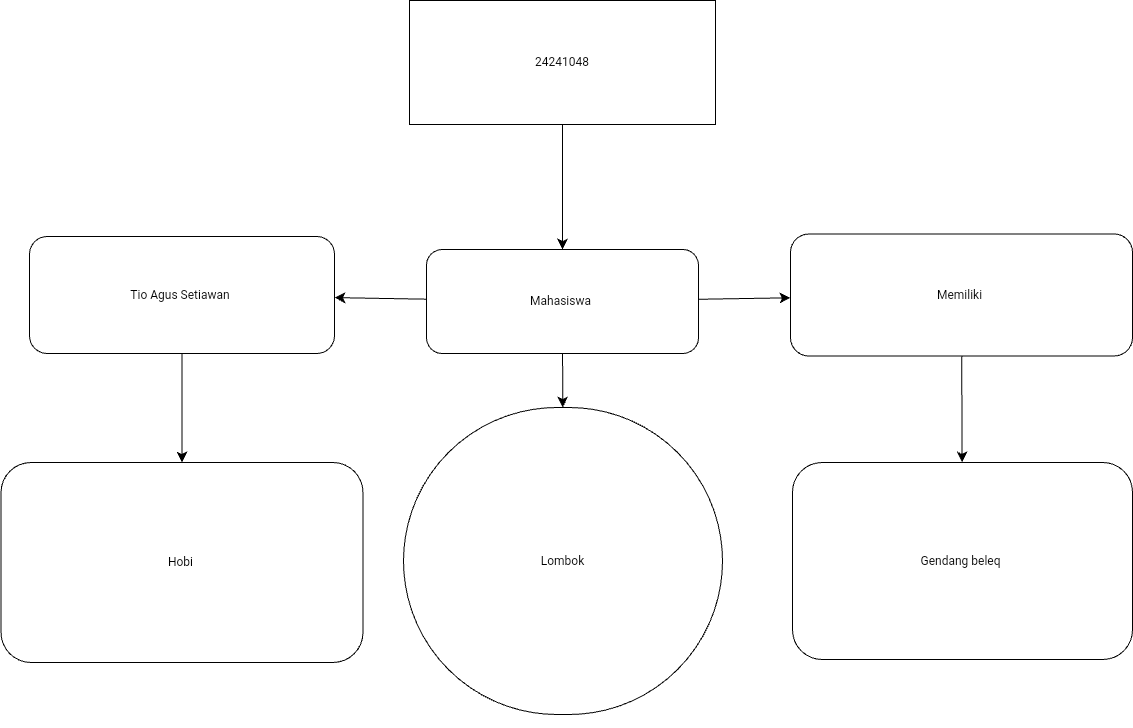

The diagram above was exported from draw.io. Its source (the exported page's mxGraphModel, read from the mxfile embedded in the PNG):
<mxGraphModel dx="1696" dy="2744" grid="0" gridSize="10" guides="1" tooltips="1" connect="1" arrows="1" fold="1" page="0" pageScale="1" pageWidth="827" pageHeight="1169" math="0" shadow="0">
  <root>
    <mxCell id="0" />
    <mxCell id="1" parent="0" />
    <mxCell id="crDFc8wYhAstvSf7xmk0-5" style="edgeStyle=none;curved=1;rounded=0;orthogonalLoop=1;jettySize=auto;html=1;fontSize=12;startSize=8;endSize=8;entryX=0.25;entryY=1;entryDx=0;entryDy=0;" parent="1" edge="1">
      <mxGeometry relative="1" as="geometry">
        <mxPoint x="184.75000000000017" y="-1.9999999999998863" as="targetPoint" />
        <mxPoint x="184.75000000000017" y="-1.9999999999998863" as="sourcePoint" />
      </mxGeometry>
    </mxCell>
    <mxCell id="czj29Xrb_DAz9qLfE62U-3" style="edgeStyle=none;curved=1;rounded=0;orthogonalLoop=1;jettySize=auto;html=1;entryX=0.5;entryY=1;entryDx=0;entryDy=0;fontSize=12;startSize=8;endSize=8;" parent="1" edge="1">
      <mxGeometry relative="1" as="geometry">
        <mxPoint x="306" y="432" as="sourcePoint" />
        <mxPoint x="306" y="432" as="targetPoint" />
      </mxGeometry>
    </mxCell>
    <mxCell id="zRFXz8FL8SEXq735eHBG-13" value="" style="edgeStyle=none;curved=1;rounded=0;orthogonalLoop=1;jettySize=auto;html=1;fontSize=12;startSize=8;endSize=8;" parent="1" source="zRFXz8FL8SEXq735eHBG-10" target="zRFXz8FL8SEXq735eHBG-12" edge="1">
      <mxGeometry relative="1" as="geometry" />
    </mxCell>
    <mxCell id="zRFXz8FL8SEXq735eHBG-10" value="24241048" style="whiteSpace=wrap;html=1;" parent="1" vertex="1">
      <mxGeometry x="143" y="-275" width="306" height="124" as="geometry" />
    </mxCell>
    <mxCell id="zRFXz8FL8SEXq735eHBG-11" style="edgeStyle=none;curved=1;rounded=0;orthogonalLoop=1;jettySize=auto;html=1;entryX=1;entryY=0.75;entryDx=0;entryDy=0;fontSize=12;startSize=8;endSize=8;" parent="1" source="zRFXz8FL8SEXq735eHBG-10" target="zRFXz8FL8SEXq735eHBG-10" edge="1">
      <mxGeometry relative="1" as="geometry" />
    </mxCell>
    <mxCell id="zRFXz8FL8SEXq735eHBG-20" value="" style="edgeStyle=none;curved=1;rounded=0;orthogonalLoop=1;jettySize=auto;html=1;fontSize=12;startSize=8;endSize=8;" parent="1" source="zRFXz8FL8SEXq735eHBG-12" target="zRFXz8FL8SEXq735eHBG-19" edge="1">
      <mxGeometry relative="1" as="geometry" />
    </mxCell>
    <mxCell id="zRFXz8FL8SEXq735eHBG-22" value="" style="edgeStyle=none;curved=1;rounded=0;orthogonalLoop=1;jettySize=auto;html=1;fontSize=12;startSize=8;endSize=8;" parent="1" source="zRFXz8FL8SEXq735eHBG-12" target="zRFXz8FL8SEXq735eHBG-21" edge="1">
      <mxGeometry relative="1" as="geometry" />
    </mxCell>
    <mxCell id="lqy95N1DR12e7KAiuha8-18" value="" style="edgeStyle=none;curved=1;rounded=0;orthogonalLoop=1;jettySize=auto;html=1;fontSize=12;startSize=8;endSize=8;" edge="1" parent="1" source="zRFXz8FL8SEXq735eHBG-12" target="lqy95N1DR12e7KAiuha8-17">
      <mxGeometry relative="1" as="geometry" />
    </mxCell>
    <mxCell id="zRFXz8FL8SEXq735eHBG-12" value="Mahasiswa&amp;nbsp;" style="rounded=1;whiteSpace=wrap;html=1;" parent="1" vertex="1">
      <mxGeometry x="160" y="-26" width="272" height="104" as="geometry" />
    </mxCell>
    <mxCell id="zRFXz8FL8SEXq735eHBG-24" value="" style="edgeStyle=none;curved=1;rounded=0;orthogonalLoop=1;jettySize=auto;html=1;fontSize=12;startSize=8;endSize=8;" parent="1" source="zRFXz8FL8SEXq735eHBG-19" target="zRFXz8FL8SEXq735eHBG-23" edge="1">
      <mxGeometry relative="1" as="geometry" />
    </mxCell>
    <mxCell id="zRFXz8FL8SEXq735eHBG-19" value="Memiliki&amp;nbsp;" style="rounded=1;whiteSpace=wrap;html=1;" parent="1" vertex="1">
      <mxGeometry x="524" y="-41.5" width="342" height="122" as="geometry" />
    </mxCell>
    <mxCell id="zRFXz8FL8SEXq735eHBG-26" value="" style="edgeStyle=none;curved=1;rounded=0;orthogonalLoop=1;jettySize=auto;html=1;fontSize=12;startSize=8;endSize=8;" parent="1" source="zRFXz8FL8SEXq735eHBG-21" target="zRFXz8FL8SEXq735eHBG-25" edge="1">
      <mxGeometry relative="1" as="geometry" />
    </mxCell>
    <mxCell id="zRFXz8FL8SEXq735eHBG-21" value="Tio Agus Setiawan&amp;nbsp;" style="rounded=1;whiteSpace=wrap;html=1;" parent="1" vertex="1">
      <mxGeometry x="-237" y="-39" width="305" height="117" as="geometry" />
    </mxCell>
    <mxCell id="zRFXz8FL8SEXq735eHBG-23" value="Gendang beleq&amp;nbsp;" style="rounded=1;whiteSpace=wrap;html=1;direction=south;" parent="1" vertex="1">
      <mxGeometry x="526" y="187" width="340" height="197" as="geometry" />
    </mxCell>
    <mxCell id="zRFXz8FL8SEXq735eHBG-25" value="Hobi&amp;nbsp;" style="rounded=1;whiteSpace=wrap;html=1;" parent="1" vertex="1">
      <mxGeometry x="-265.5" y="187" width="362" height="200" as="geometry" />
    </mxCell>
    <mxCell id="lqy95N1DR12e7KAiuha8-21" style="edgeStyle=none;curved=1;rounded=0;orthogonalLoop=1;jettySize=auto;html=1;fontSize=12;startSize=8;endSize=8;" edge="1" parent="1" source="lqy95N1DR12e7KAiuha8-17">
      <mxGeometry relative="1" as="geometry">
        <mxPoint x="328.75" y="441.16666666666697" as="targetPoint" />
      </mxGeometry>
    </mxCell>
    <mxCell id="lqy95N1DR12e7KAiuha8-17" value="Lombok" style="whiteSpace=wrap;html=1;rounded=1;arcSize=50;direction=south;" vertex="1" parent="1">
      <mxGeometry x="137" y="132" width="319" height="307" as="geometry" />
    </mxCell>
    <mxCell id="lqy95N1DR12e7KAiuha8-20" style="edgeStyle=none;curved=1;rounded=0;orthogonalLoop=1;jettySize=auto;html=1;entryX=0.75;entryY=0;entryDx=0;entryDy=0;fontSize=12;startSize=8;endSize=8;" edge="1" parent="1" source="lqy95N1DR12e7KAiuha8-17" target="lqy95N1DR12e7KAiuha8-17">
      <mxGeometry relative="1" as="geometry" />
    </mxCell>
  </root>
</mxGraphModel>